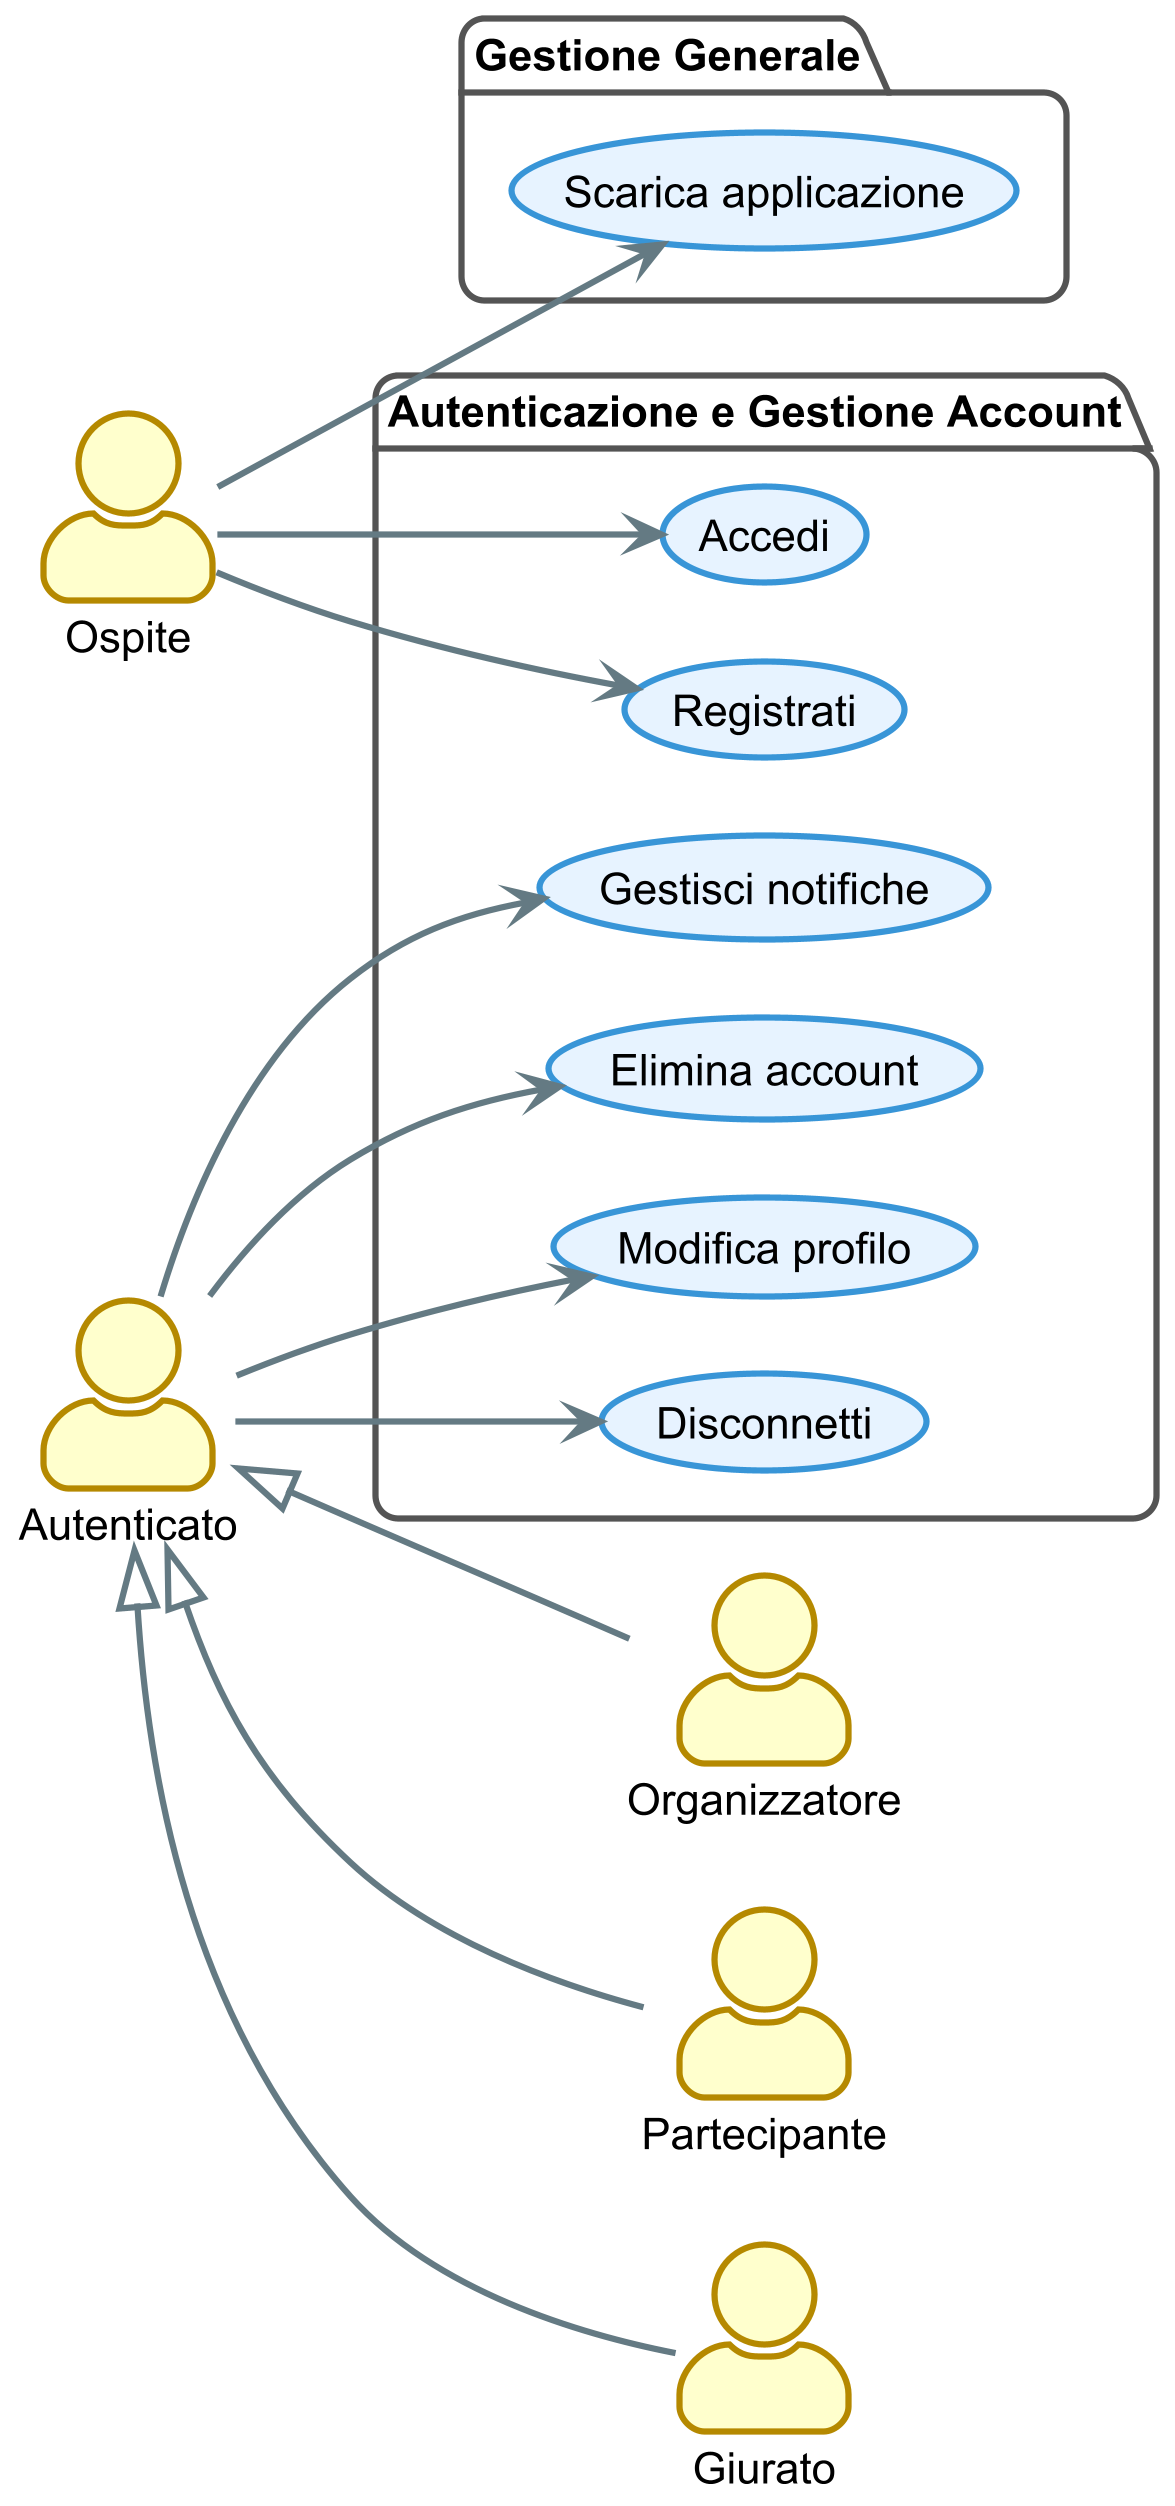

The diagram above was rendered by PlantUML. Its source (embedded in the PNG):
@startuml

!theme sunlust
skinparam dpi 300
left to right direction
skinparam backgroundColor transparent
skinparam actorStyle awesome
skinparam shadowing false
skinparam nodesep 25

skinparam package {
    backgroundColor #FFFFFF
    borderColor #555555
}
skinparam usecase {
  backgroundColor #E6F3FF
  borderColor #3995D7
}

' =======================================
' Attori
' =======================================
actor Ospite
actor Autenticato
actor Organizzatore
actor Partecipante
actor Giurato

Autenticato <|-- Organizzatore
Autenticato <|-- Partecipante
Autenticato <|-- Giurato

' =======================================
' Packages e Casi d'Uso
' =======================================

package "Gestione Generale" {
  usecase "Scarica applicazione" as UC_DownloadApplication
}

package "Autenticazione e Gestione Account" {
  usecase "Registrati" as UC_SignUp
  usecase "Accedi" as UC_SignIn
  usecase "Disconnetti" as UC_SignOut
  usecase "Modifica profilo" as UC_EditProfile
  usecase "Elimina account" as UC_DeleteAccount
  usecase "Gestisci notifiche" as UC_ManageNotifications
}

' =======================================
' Connessioni
' =======================================

' Ospite
Ospite --> UC_SignUp
Ospite --> UC_SignIn
Ospite --> UC_DownloadApplication

' Autenticato
Autenticato --> UC_SignOut
Autenticato --> UC_EditProfile
Autenticato --> UC_DeleteAccount
Autenticato --> UC_ManageNotifications

@enduml